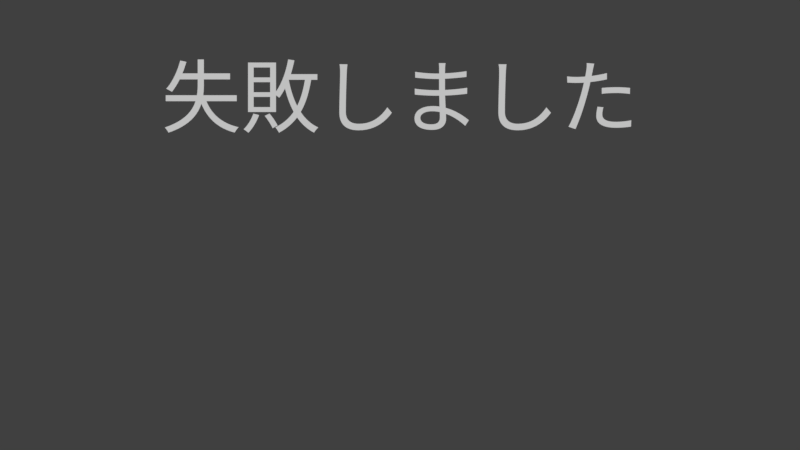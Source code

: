 # Source: rendermarker.background_ja.blend  (saved by Blender 2.79.0; exported with 4.5.12 LTS)
import bpy
from mathutils import Matrix  # noqa: F401  (used for matrix-valued properties, if any)

bpy.ops.wm.read_factory_settings(use_empty=True)
scene = bpy.context.scene
scene.name = 'BG'

# ---- collections
col_collection_1 = bpy.data.collections.new('Collection 1'); scene.collection.children.link(col_collection_1)

# ---- materials (node trees are filled in below, after node groups)
mat_lightred = bpy.data.materials.new('lightred')

# ---- material node trees

# ---- world
world_world_014 = bpy.data.worlds.new('World.014'); scene.world = world_world_014
world_world_014.color = (0.05088, 0.05088, 0.05088)
world_world_014.use_sun_shadow = False
world_world_014.sun_shadow_jitter_overblur = 0.0
world_world_014.cycles.sampling_method = 'MANUAL'

# ---- cameras
cam_camera_057 = bpy.data.cameras.new('Camera.057')
cam_camera_057.type = 'ORTHO'
cam_camera_057.clip_end = 100.0
cam_camera_057.lens = 35.0
cam_camera_057.sensor_width = 32.0
cam_camera_057.sensor_height = 18.0
cam_camera_057.ortho_scale = 4.2
cam_camera_057.dof.focus_distance = 0.0

# ---- curves / text
txt_text_290 = bpy.data.curves.new('Text.290', 'FONT')
txt_text_290.dimensions = '2D'
txt_text_290.body = '失敗しました'
txt_text_290.materials.append(mat_lightred)
txt_text_290.use_path_clamp = True
txt_text_290.bevel_resolution = 0
txt_text_290.align_x = 'CENTER'
txt_text_290.size = 0.8

# ---- objects
ob_text_103 = bpy.data.objects.new('Text.103', txt_text_290)
ob_cam_continue_004 = bpy.data.objects.new('cam.continue.004', cam_camera_057)

# ---- transforms, parenting, visibility, modifiers, constraints
ob_text_103.location = (0.0, 0.5185, 0.0)
ob_text_103.scale = (0.5219, 0.5219, 0.5219)
ob_text_103.lineart.crease_threshold = 0.0
ob_cam_continue_004.location = (0.0, 0.0, 5.0)
ob_cam_continue_004.lock_rotations_4d = False
ob_cam_continue_004.empty_display_type = 'ARROWS'
ob_cam_continue_004.color = (0.0, 0.0, 0.0, 0.0)
ob_cam_continue_004.display_type = 'WIRE'
ob_cam_continue_004.lineart.crease_threshold = 0.0

# ---- collection membership
col_collection_1.objects.link(ob_text_103)
col_collection_1.objects.link(ob_cam_continue_004)

# ---- scene / render settings (as saved in the file)
scene.camera = ob_cam_continue_004
scene.frame_start = 1; scene.frame_end = 1; scene.frame_set(1)
scene.render.engine = 'CYCLES'
scene.render.image_settings.compression = 0
scene.render.resolution_x = 2732
scene.render.resolution_y = 1536
scene.render.fps = 30
scene.render.dither_intensity = 0.0
scene.render.film_transparent = True
scene.cycles.use_denoising = False
scene.cycles.samples = 20
scene.cycles.sampling_pattern = 'TABULATED_SOBOL'
scene.cycles.light_sampling_threshold = 0.0
scene.cycles.use_adaptive_sampling = False
scene.cycles.use_light_tree = False
scene.cycles.blur_glossy = 0.0
scene.cycles.max_bounces = 6
scene.cycles.diffuse_bounces = 6
scene.cycles.glossy_bounces = 6
scene.cycles.transmission_bounces = 6
scene.cycles.volume_bounces = 6
scene.cycles.transparent_max_bounces = 6
scene.cycles.sample_clamp_indirect = 0.0
scene.view_settings.view_transform = 'Standard'
bpy.context.view_layer.update()

# ---- added for rendering (the .blend has no usable light): sun
light_auto_sun = bpy.data.lights.new('AutoSun', 'SUN')
light_auto_sun.energy = 3.0
light_auto_sun.angle = 0.0523599
ob_auto_sun = bpy.data.objects.new('AutoSun', light_auto_sun)
scene.collection.objects.link(ob_auto_sun)
ob_auto_sun.rotation_euler = (0.872665, 0.174533, 0.523599)
bpy.context.view_layer.update()
